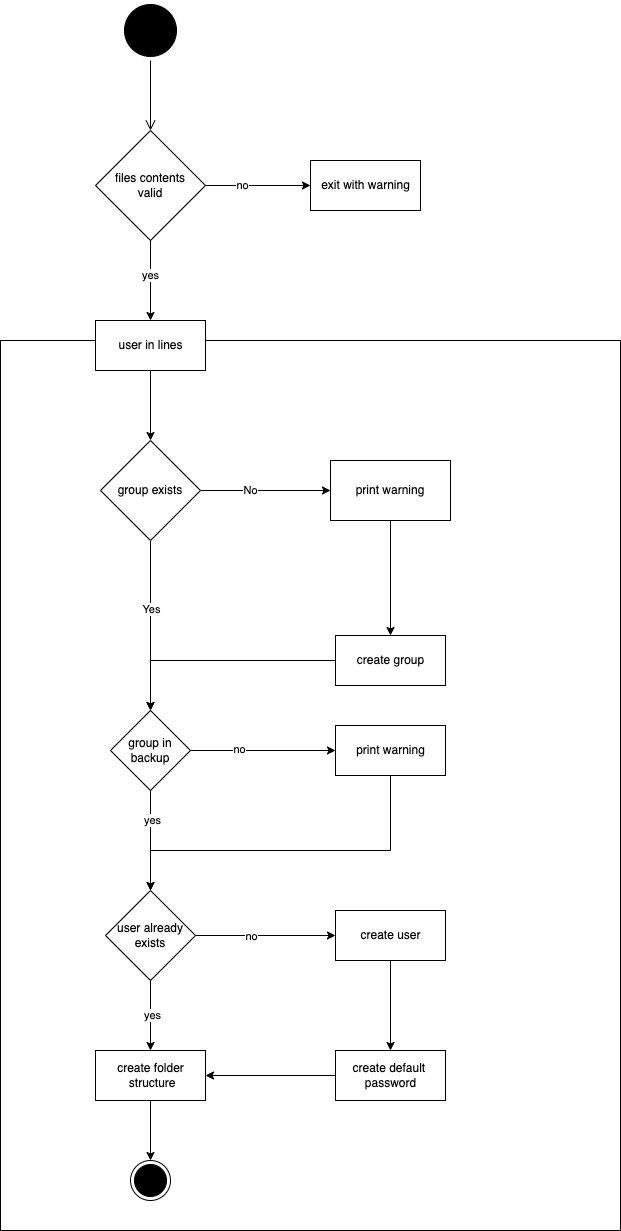

The diagram above was exported from draw.io. Its source (the exported page's mxGraphModel, read from the mxfile embedded in the PNG):
<mxGraphModel dx="726" dy="431" grid="1" gridSize="10" guides="1" tooltips="1" connect="1" arrows="1" fold="1" page="1" pageScale="1" pageWidth="1169" pageHeight="1654" math="0" shadow="0">
  <root>
    <mxCell id="0" />
    <mxCell id="1" parent="0" />
    <mxCell id="qcNVxx7LnVJoJN46Gep6-21" value="" style="html=1;fillColor=none;strokeColor=default;" vertex="1" parent="1">
      <mxGeometry x="280" y="530" width="620" height="890" as="geometry" />
    </mxCell>
    <mxCell id="qcNVxx7LnVJoJN46Gep6-2" style="edgeStyle=orthogonalEdgeStyle;rounded=0;orthogonalLoop=1;jettySize=auto;html=1;" edge="1" parent="1" source="qcNVxx7LnVJoJN46Gep6-1" target="qcNVxx7LnVJoJN46Gep6-24">
      <mxGeometry relative="1" as="geometry">
        <mxPoint x="430" y="910" as="targetPoint" />
      </mxGeometry>
    </mxCell>
    <mxCell id="qcNVxx7LnVJoJN46Gep6-3" value="Yes" style="edgeLabel;html=1;align=center;verticalAlign=middle;resizable=0;points=[];" vertex="1" connectable="0" parent="qcNVxx7LnVJoJN46Gep6-2">
      <mxGeometry x="-0.2" y="1" relative="1" as="geometry">
        <mxPoint as="offset" />
      </mxGeometry>
    </mxCell>
    <mxCell id="qcNVxx7LnVJoJN46Gep6-4" style="edgeStyle=orthogonalEdgeStyle;rounded=0;orthogonalLoop=1;jettySize=auto;html=1;" edge="1" parent="1" source="qcNVxx7LnVJoJN46Gep6-1" target="qcNVxx7LnVJoJN46Gep6-7">
      <mxGeometry relative="1" as="geometry">
        <mxPoint x="580" y="680" as="targetPoint" />
      </mxGeometry>
    </mxCell>
    <mxCell id="qcNVxx7LnVJoJN46Gep6-5" value="No" style="edgeLabel;html=1;align=center;verticalAlign=middle;resizable=0;points=[];" vertex="1" connectable="0" parent="qcNVxx7LnVJoJN46Gep6-4">
      <mxGeometry x="-0.23" relative="1" as="geometry">
        <mxPoint as="offset" />
      </mxGeometry>
    </mxCell>
    <mxCell id="qcNVxx7LnVJoJN46Gep6-1" value="group exists" style="rhombus;whiteSpace=wrap;html=1;aspect=fixed;" vertex="1" parent="1">
      <mxGeometry x="380" y="630" width="100" height="100" as="geometry" />
    </mxCell>
    <mxCell id="qcNVxx7LnVJoJN46Gep6-8" style="edgeStyle=orthogonalEdgeStyle;rounded=0;orthogonalLoop=1;jettySize=auto;html=1;" edge="1" parent="1" source="qcNVxx7LnVJoJN46Gep6-7" target="qcNVxx7LnVJoJN46Gep6-22">
      <mxGeometry relative="1" as="geometry">
        <mxPoint x="610" y="850" as="targetPoint" />
        <Array as="points">
          <mxPoint x="660" y="850" />
        </Array>
      </mxGeometry>
    </mxCell>
    <mxCell id="qcNVxx7LnVJoJN46Gep6-7" value="print warning" style="rounded=0;whiteSpace=wrap;html=1;" vertex="1" parent="1">
      <mxGeometry x="610" y="650" width="120" height="60" as="geometry" />
    </mxCell>
    <mxCell id="qcNVxx7LnVJoJN46Gep6-55" style="edgeStyle=orthogonalEdgeStyle;rounded=0;orthogonalLoop=1;jettySize=auto;html=1;entryX=0.5;entryY=0;entryDx=0;entryDy=0;" edge="1" parent="1" source="qcNVxx7LnVJoJN46Gep6-20" target="qcNVxx7LnVJoJN46Gep6-1">
      <mxGeometry relative="1" as="geometry" />
    </mxCell>
    <mxCell id="qcNVxx7LnVJoJN46Gep6-20" value="user in lines" style="html=1;" vertex="1" parent="1">
      <mxGeometry x="375" y="510" width="110" height="50" as="geometry" />
    </mxCell>
    <mxCell id="qcNVxx7LnVJoJN46Gep6-23" style="edgeStyle=orthogonalEdgeStyle;rounded=0;orthogonalLoop=1;jettySize=auto;html=1;entryX=0.5;entryY=0;entryDx=0;entryDy=0;" edge="1" parent="1" source="qcNVxx7LnVJoJN46Gep6-22" target="qcNVxx7LnVJoJN46Gep6-24">
      <mxGeometry relative="1" as="geometry">
        <mxPoint x="490" y="870" as="targetPoint" />
      </mxGeometry>
    </mxCell>
    <mxCell id="qcNVxx7LnVJoJN46Gep6-22" value="create group" style="html=1;strokeColor=default;fillColor=none;" vertex="1" parent="1">
      <mxGeometry x="615" y="825" width="110" height="50" as="geometry" />
    </mxCell>
    <mxCell id="qcNVxx7LnVJoJN46Gep6-25" style="edgeStyle=orthogonalEdgeStyle;rounded=0;orthogonalLoop=1;jettySize=auto;html=1;" edge="1" parent="1" source="qcNVxx7LnVJoJN46Gep6-24" target="qcNVxx7LnVJoJN46Gep6-27">
      <mxGeometry relative="1" as="geometry">
        <mxPoint x="560" y="940" as="targetPoint" />
      </mxGeometry>
    </mxCell>
    <mxCell id="qcNVxx7LnVJoJN46Gep6-28" value="no" style="edgeLabel;html=1;align=center;verticalAlign=middle;resizable=0;points=[];" vertex="1" connectable="0" parent="qcNVxx7LnVJoJN46Gep6-25">
      <mxGeometry x="-0.3326" y="1" relative="1" as="geometry">
        <mxPoint as="offset" />
      </mxGeometry>
    </mxCell>
    <mxCell id="qcNVxx7LnVJoJN46Gep6-29" style="edgeStyle=orthogonalEdgeStyle;rounded=0;orthogonalLoop=1;jettySize=auto;html=1;" edge="1" parent="1" source="qcNVxx7LnVJoJN46Gep6-24" target="qcNVxx7LnVJoJN46Gep6-31">
      <mxGeometry relative="1" as="geometry">
        <mxPoint x="430" y="1085" as="targetPoint" />
      </mxGeometry>
    </mxCell>
    <mxCell id="qcNVxx7LnVJoJN46Gep6-32" value="yes" style="edgeLabel;html=1;align=center;verticalAlign=middle;resizable=0;points=[];" vertex="1" connectable="0" parent="qcNVxx7LnVJoJN46Gep6-29">
      <mxGeometry x="-0.3989" y="2" relative="1" as="geometry">
        <mxPoint as="offset" />
      </mxGeometry>
    </mxCell>
    <mxCell id="qcNVxx7LnVJoJN46Gep6-24" value="group in backup" style="rhombus;whiteSpace=wrap;html=1;strokeColor=default;fillColor=none;" vertex="1" parent="1">
      <mxGeometry x="390" y="900" width="80" height="80" as="geometry" />
    </mxCell>
    <mxCell id="qcNVxx7LnVJoJN46Gep6-44" style="edgeStyle=orthogonalEdgeStyle;rounded=0;orthogonalLoop=1;jettySize=auto;html=1;entryX=0.5;entryY=0;entryDx=0;entryDy=0;" edge="1" parent="1" source="qcNVxx7LnVJoJN46Gep6-27" target="qcNVxx7LnVJoJN46Gep6-31">
      <mxGeometry relative="1" as="geometry">
        <mxPoint x="560" y="1070" as="targetPoint" />
        <Array as="points">
          <mxPoint x="670" y="1040" />
          <mxPoint x="430" y="1040" />
        </Array>
      </mxGeometry>
    </mxCell>
    <mxCell id="qcNVxx7LnVJoJN46Gep6-27" value="print warning" style="html=1;strokeColor=default;fillColor=none;" vertex="1" parent="1">
      <mxGeometry x="615" y="915" width="110" height="50" as="geometry" />
    </mxCell>
    <mxCell id="qcNVxx7LnVJoJN46Gep6-33" style="edgeStyle=orthogonalEdgeStyle;rounded=0;orthogonalLoop=1;jettySize=auto;html=1;" edge="1" parent="1" source="qcNVxx7LnVJoJN46Gep6-31" target="qcNVxx7LnVJoJN46Gep6-34">
      <mxGeometry relative="1" as="geometry">
        <mxPoint x="430" y="1210" as="targetPoint" />
      </mxGeometry>
    </mxCell>
    <mxCell id="qcNVxx7LnVJoJN46Gep6-37" value="yes" style="edgeLabel;html=1;align=center;verticalAlign=middle;resizable=0;points=[];" vertex="1" connectable="0" parent="qcNVxx7LnVJoJN46Gep6-33">
      <mxGeometry x="-0.0143" y="2" relative="1" as="geometry">
        <mxPoint as="offset" />
      </mxGeometry>
    </mxCell>
    <mxCell id="qcNVxx7LnVJoJN46Gep6-35" style="edgeStyle=orthogonalEdgeStyle;rounded=0;orthogonalLoop=1;jettySize=auto;html=1;" edge="1" parent="1" source="qcNVxx7LnVJoJN46Gep6-31" target="qcNVxx7LnVJoJN46Gep6-36">
      <mxGeometry relative="1" as="geometry">
        <mxPoint x="580" y="1125" as="targetPoint" />
      </mxGeometry>
    </mxCell>
    <mxCell id="qcNVxx7LnVJoJN46Gep6-43" value="no" style="edgeLabel;html=1;align=center;verticalAlign=middle;resizable=0;points=[];" vertex="1" connectable="0" parent="qcNVxx7LnVJoJN46Gep6-35">
      <mxGeometry x="-0.2084" y="-1" relative="1" as="geometry">
        <mxPoint as="offset" />
      </mxGeometry>
    </mxCell>
    <mxCell id="qcNVxx7LnVJoJN46Gep6-31" value="user already exists" style="rhombus;whiteSpace=wrap;html=1;strokeColor=default;fillColor=none;aspect=fixed;" vertex="1" parent="1">
      <mxGeometry x="385" y="1080" width="90" height="90" as="geometry" />
    </mxCell>
    <mxCell id="qcNVxx7LnVJoJN46Gep6-41" style="edgeStyle=orthogonalEdgeStyle;rounded=0;orthogonalLoop=1;jettySize=auto;html=1;entryX=0.5;entryY=0;entryDx=0;entryDy=0;" edge="1" parent="1" source="qcNVxx7LnVJoJN46Gep6-34" target="qcNVxx7LnVJoJN46Gep6-58">
      <mxGeometry relative="1" as="geometry">
        <mxPoint x="430" y="1340" as="targetPoint" />
      </mxGeometry>
    </mxCell>
    <mxCell id="qcNVxx7LnVJoJN46Gep6-34" value="create folder&lt;br&gt;&amp;nbsp;structure" style="html=1;strokeColor=default;fillColor=none;" vertex="1" parent="1">
      <mxGeometry x="375" y="1240" width="110" height="50" as="geometry" />
    </mxCell>
    <mxCell id="qcNVxx7LnVJoJN46Gep6-38" style="edgeStyle=orthogonalEdgeStyle;rounded=0;orthogonalLoop=1;jettySize=auto;html=1;" edge="1" parent="1" source="qcNVxx7LnVJoJN46Gep6-36" target="qcNVxx7LnVJoJN46Gep6-39">
      <mxGeometry relative="1" as="geometry">
        <mxPoint x="670" y="1210" as="targetPoint" />
      </mxGeometry>
    </mxCell>
    <mxCell id="qcNVxx7LnVJoJN46Gep6-36" value="create user" style="html=1;strokeColor=default;fillColor=none;" vertex="1" parent="1">
      <mxGeometry x="615" y="1100" width="110" height="50" as="geometry" />
    </mxCell>
    <mxCell id="qcNVxx7LnVJoJN46Gep6-40" style="edgeStyle=orthogonalEdgeStyle;rounded=0;orthogonalLoop=1;jettySize=auto;html=1;entryX=1;entryY=0.5;entryDx=0;entryDy=0;" edge="1" parent="1" source="qcNVxx7LnVJoJN46Gep6-39" target="qcNVxx7LnVJoJN46Gep6-34">
      <mxGeometry relative="1" as="geometry" />
    </mxCell>
    <mxCell id="qcNVxx7LnVJoJN46Gep6-39" value="create default &lt;br&gt;password" style="html=1;strokeColor=default;fillColor=none;" vertex="1" parent="1">
      <mxGeometry x="615" y="1240" width="110" height="50" as="geometry" />
    </mxCell>
    <mxCell id="qcNVxx7LnVJoJN46Gep6-48" style="edgeStyle=orthogonalEdgeStyle;rounded=0;orthogonalLoop=1;jettySize=auto;html=1;entryX=0.5;entryY=0;entryDx=0;entryDy=0;" edge="1" parent="1" source="qcNVxx7LnVJoJN46Gep6-47" target="qcNVxx7LnVJoJN46Gep6-20">
      <mxGeometry relative="1" as="geometry" />
    </mxCell>
    <mxCell id="qcNVxx7LnVJoJN46Gep6-51" value="yes" style="edgeLabel;html=1;align=center;verticalAlign=middle;resizable=0;points=[];" vertex="1" connectable="0" parent="qcNVxx7LnVJoJN46Gep6-48">
      <mxGeometry x="-0.1297" relative="1" as="geometry">
        <mxPoint as="offset" />
      </mxGeometry>
    </mxCell>
    <mxCell id="qcNVxx7LnVJoJN46Gep6-52" style="edgeStyle=orthogonalEdgeStyle;rounded=0;orthogonalLoop=1;jettySize=auto;html=1;" edge="1" parent="1" source="qcNVxx7LnVJoJN46Gep6-47" target="qcNVxx7LnVJoJN46Gep6-54">
      <mxGeometry relative="1" as="geometry">
        <mxPoint x="590" y="375" as="targetPoint" />
      </mxGeometry>
    </mxCell>
    <mxCell id="qcNVxx7LnVJoJN46Gep6-53" value="no" style="edgeLabel;html=1;align=center;verticalAlign=middle;resizable=0;points=[];" vertex="1" connectable="0" parent="qcNVxx7LnVJoJN46Gep6-52">
      <mxGeometry x="-0.2952" relative="1" as="geometry">
        <mxPoint as="offset" />
      </mxGeometry>
    </mxCell>
    <mxCell id="qcNVxx7LnVJoJN46Gep6-47" value="files contents&lt;br&gt;valid" style="rhombus;whiteSpace=wrap;html=1;strokeColor=default;fillColor=none;aspect=fixed;" vertex="1" parent="1">
      <mxGeometry x="375" y="320" width="110" height="110" as="geometry" />
    </mxCell>
    <mxCell id="qcNVxx7LnVJoJN46Gep6-54" value="exit with warning" style="html=1;strokeColor=default;fillColor=none;" vertex="1" parent="1">
      <mxGeometry x="590" y="349.9999999999998" width="110" height="50" as="geometry" />
    </mxCell>
    <mxCell id="qcNVxx7LnVJoJN46Gep6-56" value="" style="ellipse;html=1;shape=startState;fillColor=#000000;strokeColor=#000000;aspect=fixed;" vertex="1" parent="1">
      <mxGeometry x="400" y="190" width="60" height="60" as="geometry" />
    </mxCell>
    <mxCell id="qcNVxx7LnVJoJN46Gep6-57" value="" style="edgeStyle=orthogonalEdgeStyle;html=1;verticalAlign=bottom;endArrow=open;endSize=8;strokeColor=#000000;rounded=0;entryX=0.5;entryY=0;entryDx=0;entryDy=0;" edge="1" source="qcNVxx7LnVJoJN46Gep6-56" parent="1" target="qcNVxx7LnVJoJN46Gep6-47">
      <mxGeometry relative="1" as="geometry">
        <mxPoint x="430" y="310" as="targetPoint" />
      </mxGeometry>
    </mxCell>
    <mxCell id="qcNVxx7LnVJoJN46Gep6-58" value="" style="ellipse;html=1;shape=endState;fillColor=#000000;strokeColor=#000000;" vertex="1" parent="1">
      <mxGeometry x="410" y="1350" width="40" height="40" as="geometry" />
    </mxCell>
  </root>
</mxGraphModel>